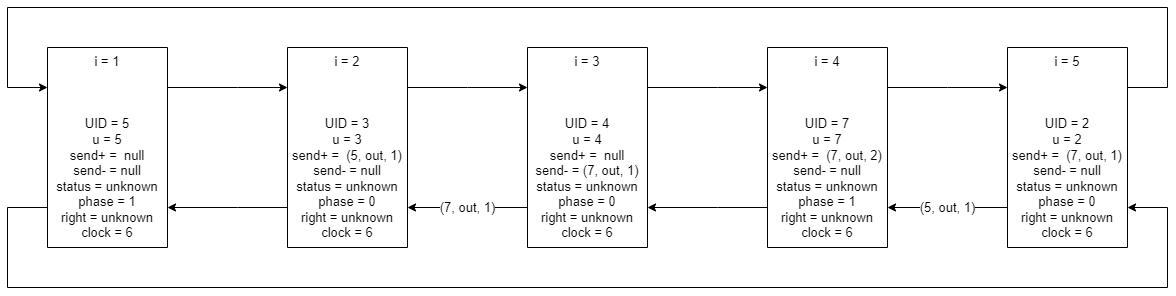

The diagram above was exported from draw.io. Its source (the exported page's mxGraphModel, read from the mxfile embedded in the PNG):
<mxGraphModel dx="2272" dy="794" grid="1" gridSize="10" guides="1" tooltips="1" connect="1" arrows="1" fold="1" page="1" pageScale="1" pageWidth="850" pageHeight="1100" math="0" shadow="0">
  <root>
    <mxCell id="0" />
    <mxCell id="1" parent="0" />
    <mxCell id="YQDGWLYe25DyxMPqxXB0-11" value="" style="edgeStyle=orthogonalEdgeStyle;rounded=0;orthogonalLoop=1;jettySize=auto;html=1;labelBorderColor=none;fontSize=13;" parent="1" source="dxE6QMDCgJcWrgPQoLjy-43" target="dxE6QMDCgJcWrgPQoLjy-51" edge="1">
      <mxGeometry relative="1" as="geometry">
        <Array as="points">
          <mxPoint x="230" y="320" />
          <mxPoint x="230" y="320" />
        </Array>
      </mxGeometry>
    </mxCell>
    <mxCell id="YQDGWLYe25DyxMPqxXB0-27" value="" style="edgeStyle=orthogonalEdgeStyle;rounded=0;orthogonalLoop=1;jettySize=auto;html=1;labelBorderColor=none;fontSize=13;" parent="1" source="dxE6QMDCgJcWrgPQoLjy-43" target="YQDGWLYe25DyxMPqxXB0-8" edge="1">
      <mxGeometry relative="1" as="geometry">
        <Array as="points">
          <mxPoint y="440" />
          <mxPoint y="520" />
          <mxPoint x="1160" y="520" />
          <mxPoint x="1160" y="440" />
        </Array>
      </mxGeometry>
    </mxCell>
    <mxCell id="dxE6QMDCgJcWrgPQoLjy-43" value="i = 1&lt;br&gt;&lt;br&gt;&lt;br&gt;&lt;br&gt;UID = 5&lt;br&gt;u = 5&lt;br&gt;send+ =&amp;nbsp; null&lt;br&gt;send- = null&lt;br&gt;status = unknown&lt;br&gt;phase = 1&lt;br&gt;right = unknown&lt;br&gt;clock = 6" style="rounded=0;whiteSpace=wrap;html=1;fontSize=13;direction=south;" parent="1" vertex="1">
      <mxGeometry x="40" y="280" width="120" height="200" as="geometry" />
    </mxCell>
    <mxCell id="YQDGWLYe25DyxMPqxXB0-13" value="" style="edgeStyle=orthogonalEdgeStyle;rounded=0;orthogonalLoop=1;jettySize=auto;html=1;labelBorderColor=none;fontSize=13;" parent="1" source="dxE6QMDCgJcWrgPQoLjy-51" target="dxE6QMDCgJcWrgPQoLjy-43" edge="1">
      <mxGeometry relative="1" as="geometry">
        <Array as="points">
          <mxPoint x="230" y="440" />
          <mxPoint x="230" y="440" />
        </Array>
      </mxGeometry>
    </mxCell>
    <mxCell id="YQDGWLYe25DyxMPqxXB0-20" value="" style="edgeStyle=orthogonalEdgeStyle;rounded=0;orthogonalLoop=1;jettySize=auto;html=1;labelBorderColor=none;fontSize=13;" parent="1" source="dxE6QMDCgJcWrgPQoLjy-51" target="dxE6QMDCgJcWrgPQoLjy-53" edge="1">
      <mxGeometry relative="1" as="geometry">
        <Array as="points">
          <mxPoint x="460" y="320" />
          <mxPoint x="460" y="320" />
        </Array>
      </mxGeometry>
    </mxCell>
    <mxCell id="dxE6QMDCgJcWrgPQoLjy-51" value="i = 2&lt;br&gt;&lt;br&gt;&lt;br&gt;&lt;br&gt;UID = 3&lt;br&gt;u = 3&lt;br&gt;send+ =&amp;nbsp; (5, out, 1)&lt;br&gt;send- = null&lt;br&gt;status = unknown&lt;br&gt;phase = 0&lt;br&gt;right = unknown&lt;br&gt;clock = 6" style="rounded=0;whiteSpace=wrap;html=1;fontSize=13;direction=south;" parent="1" vertex="1">
      <mxGeometry x="280" y="280" width="120" height="200" as="geometry" />
    </mxCell>
    <mxCell id="YQDGWLYe25DyxMPqxXB0-21" value="(7, out, 1)" style="edgeStyle=orthogonalEdgeStyle;rounded=0;orthogonalLoop=1;jettySize=auto;html=1;labelBorderColor=none;fontSize=13;" parent="1" source="dxE6QMDCgJcWrgPQoLjy-53" target="dxE6QMDCgJcWrgPQoLjy-51" edge="1">
      <mxGeometry relative="1" as="geometry">
        <Array as="points">
          <mxPoint x="460" y="440" />
          <mxPoint x="460" y="440" />
        </Array>
      </mxGeometry>
    </mxCell>
    <mxCell id="YQDGWLYe25DyxMPqxXB0-22" value="" style="edgeStyle=orthogonalEdgeStyle;rounded=0;orthogonalLoop=1;jettySize=auto;html=1;labelBorderColor=none;fontSize=13;" parent="1" source="dxE6QMDCgJcWrgPQoLjy-53" target="dxE6QMDCgJcWrgPQoLjy-55" edge="1">
      <mxGeometry relative="1" as="geometry">
        <Array as="points">
          <mxPoint x="710" y="320" />
          <mxPoint x="710" y="320" />
        </Array>
      </mxGeometry>
    </mxCell>
    <mxCell id="dxE6QMDCgJcWrgPQoLjy-53" value="i = 3&lt;br&gt;&lt;br&gt;&lt;br&gt;&lt;br&gt;UID = 4&lt;br&gt;u = 4&lt;br&gt;send+ =&amp;nbsp; null&lt;br&gt;send- = (7, out, 1)&lt;br&gt;status = unknown&lt;br&gt;phase = 0&lt;br&gt;right = unknown&lt;br&gt;clock = 6" style="rounded=0;whiteSpace=wrap;html=1;fontSize=13;direction=south;" parent="1" vertex="1">
      <mxGeometry x="520" y="280" width="120" height="200" as="geometry" />
    </mxCell>
    <mxCell id="YQDGWLYe25DyxMPqxXB0-23" value="" style="edgeStyle=orthogonalEdgeStyle;rounded=0;orthogonalLoop=1;jettySize=auto;html=1;labelBorderColor=none;fontSize=13;" parent="1" source="dxE6QMDCgJcWrgPQoLjy-55" target="dxE6QMDCgJcWrgPQoLjy-53" edge="1">
      <mxGeometry relative="1" as="geometry">
        <Array as="points">
          <mxPoint x="710" y="440" />
          <mxPoint x="710" y="440" />
        </Array>
      </mxGeometry>
    </mxCell>
    <mxCell id="YQDGWLYe25DyxMPqxXB0-24" value="" style="edgeStyle=orthogonalEdgeStyle;rounded=0;orthogonalLoop=1;jettySize=auto;html=1;labelBorderColor=none;fontSize=13;" parent="1" source="dxE6QMDCgJcWrgPQoLjy-55" target="YQDGWLYe25DyxMPqxXB0-8" edge="1">
      <mxGeometry relative="1" as="geometry">
        <Array as="points">
          <mxPoint x="940" y="320" />
          <mxPoint x="940" y="320" />
        </Array>
      </mxGeometry>
    </mxCell>
    <mxCell id="dxE6QMDCgJcWrgPQoLjy-55" value="i = 4&lt;br&gt;&lt;br&gt;&lt;br&gt;&lt;br&gt;UID = 7&lt;br&gt;u = 7&lt;br&gt;send+ =&amp;nbsp; (7, out, 2)&lt;br&gt;send- = null&lt;br&gt;status = unknown&lt;br&gt;phase = 1&lt;br&gt;right = unknown&lt;br&gt;clock = 6" style="rounded=0;whiteSpace=wrap;html=1;fontSize=13;direction=south;" parent="1" vertex="1">
      <mxGeometry x="760" y="280" width="120" height="200" as="geometry" />
    </mxCell>
    <mxCell id="YQDGWLYe25DyxMPqxXB0-25" value="(5, out, 1)" style="edgeStyle=orthogonalEdgeStyle;rounded=0;orthogonalLoop=1;jettySize=auto;html=1;labelBorderColor=none;fontSize=13;" parent="1" source="YQDGWLYe25DyxMPqxXB0-8" target="dxE6QMDCgJcWrgPQoLjy-55" edge="1">
      <mxGeometry relative="1" as="geometry">
        <Array as="points">
          <mxPoint x="950" y="440" />
          <mxPoint x="950" y="440" />
        </Array>
      </mxGeometry>
    </mxCell>
    <mxCell id="YQDGWLYe25DyxMPqxXB0-26" value="" style="edgeStyle=orthogonalEdgeStyle;rounded=0;orthogonalLoop=1;jettySize=auto;html=1;labelBorderColor=none;fontSize=13;" parent="1" source="YQDGWLYe25DyxMPqxXB0-8" target="dxE6QMDCgJcWrgPQoLjy-43" edge="1">
      <mxGeometry relative="1" as="geometry">
        <Array as="points">
          <mxPoint x="1160" y="320" />
          <mxPoint x="1160" y="240" />
          <mxPoint y="240" />
          <mxPoint y="320" />
        </Array>
      </mxGeometry>
    </mxCell>
    <mxCell id="YQDGWLYe25DyxMPqxXB0-8" value="i = 5&lt;br&gt;&lt;br&gt;&lt;br&gt;&lt;br&gt;UID = 2&lt;br&gt;u = 2&lt;br&gt;send+ =&amp;nbsp; (7, out, 1)&lt;br&gt;send- = null&lt;br&gt;status = unknown&lt;br&gt;phase = 0&lt;br&gt;right = unknown&lt;br&gt;clock = 6" style="rounded=0;whiteSpace=wrap;html=1;fontSize=13;direction=south;" parent="1" vertex="1">
      <mxGeometry x="1000" y="280" width="120" height="200" as="geometry" />
    </mxCell>
  </root>
</mxGraphModel>